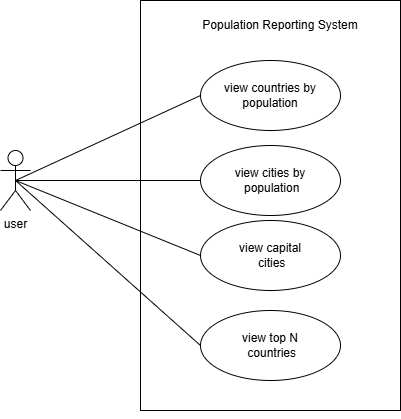

The diagram above was exported from draw.io. Its source (the exported page's mxGraphModel, read from the mxfile embedded in the PNG):
<mxGraphModel dx="1418" dy="780" grid="1" gridSize="10" guides="1" tooltips="1" connect="1" arrows="1" fold="1" page="1" pageScale="1" pageWidth="850" pageHeight="1100" math="0" shadow="0">
  <root>
    <mxCell id="0" />
    <mxCell id="1" parent="0" />
    <mxCell id="VMD805CucBUzIS_wIL6X-2" parent="1" style="shape=umlActor;verticalLabelPosition=bottom;verticalAlign=top;html=1;" value="user" vertex="1">
      <mxGeometry height="60" width="30" x="200" y="330" as="geometry" />
    </mxCell>
    <mxCell id="VMD805CucBUzIS_wIL6X-11" parent="1" style="rounded=0;whiteSpace=wrap;html=1;" value="" vertex="1">
      <mxGeometry height="410" width="260" x="340" y="180" as="geometry" />
    </mxCell>
    <mxCell id="VMD805CucBUzIS_wIL6X-12" parent="1" style="text;html=1;whiteSpace=wrap;strokeColor=none;fillColor=none;align=center;verticalAlign=middle;rounded=0;" value="Population Reporting System" vertex="1">
      <mxGeometry height="30" width="180" x="390" y="190" as="geometry" />
    </mxCell>
    <mxCell id="VMD805CucBUzIS_wIL6X-14" parent="1" style="ellipse;whiteSpace=wrap;html=1;" value="view countries by population" vertex="1">
      <mxGeometry height="70" width="140" x="400" y="240" as="geometry" />
    </mxCell>
    <mxCell id="VMD805CucBUzIS_wIL6X-16" parent="1" style="ellipse;whiteSpace=wrap;html=1;" value="view cities by&lt;div&gt;&amp;nbsp;population&lt;/div&gt;" vertex="1">
      <mxGeometry height="70" width="140" x="400" y="325" as="geometry" />
    </mxCell>
    <mxCell id="VMD805CucBUzIS_wIL6X-17" parent="1" style="ellipse;whiteSpace=wrap;html=1;" value="view capital&lt;div&gt;&amp;nbsp;cities&lt;/div&gt;" vertex="1">
      <mxGeometry height="70" width="140" x="400" y="400" as="geometry" />
    </mxCell>
    <mxCell id="VMD805CucBUzIS_wIL6X-18" parent="1" style="ellipse;whiteSpace=wrap;html=1;" value="view top N&lt;div&gt;&amp;nbsp;countries&lt;/div&gt;" vertex="1">
      <mxGeometry height="70" width="140" x="400" y="490" as="geometry" />
    </mxCell>
    <mxCell id="VMD805CucBUzIS_wIL6X-19" edge="1" parent="1" source="VMD805CucBUzIS_wIL6X-11" style="edgeStyle=orthogonalEdgeStyle;rounded=0;orthogonalLoop=1;jettySize=auto;html=1;exitX=0.5;exitY=1;exitDx=0;exitDy=0;" target="VMD805CucBUzIS_wIL6X-11">
      <mxGeometry relative="1" as="geometry" />
    </mxCell>
    <mxCell id="VMD805CucBUzIS_wIL6X-20" edge="1" parent="1" source="VMD805CucBUzIS_wIL6X-2" style="endArrow=none;html=1;rounded=0;entryX=0;entryY=0.5;entryDx=0;entryDy=0;exitX=0.5;exitY=0.5;exitDx=0;exitDy=0;exitPerimeter=0;" target="VMD805CucBUzIS_wIL6X-14" value="">
      <mxGeometry height="50" relative="1" width="50" as="geometry">
        <mxPoint x="240" y="360" as="sourcePoint" />
        <mxPoint x="450" y="380" as="targetPoint" />
      </mxGeometry>
    </mxCell>
    <mxCell id="VMD805CucBUzIS_wIL6X-21" edge="1" parent="1" source="VMD805CucBUzIS_wIL6X-2" style="endArrow=none;html=1;rounded=0;entryX=0;entryY=0.5;entryDx=0;entryDy=0;exitX=0.5;exitY=0.5;exitDx=0;exitDy=0;exitPerimeter=0;" target="VMD805CucBUzIS_wIL6X-18" value="">
      <mxGeometry height="50" relative="1" width="50" as="geometry">
        <mxPoint x="250" y="550" as="sourcePoint" />
        <mxPoint x="300" y="500" as="targetPoint" />
      </mxGeometry>
    </mxCell>
    <mxCell id="VMD805CucBUzIS_wIL6X-22" edge="1" parent="1" source="VMD805CucBUzIS_wIL6X-2" style="endArrow=none;html=1;rounded=0;exitX=0.5;exitY=0.5;exitDx=0;exitDy=0;exitPerimeter=0;entryX=0;entryY=0.5;entryDx=0;entryDy=0;" target="VMD805CucBUzIS_wIL6X-16" value="">
      <mxGeometry height="50" relative="1" width="50" as="geometry">
        <mxPoint x="400" y="430" as="sourcePoint" />
        <mxPoint x="450" y="380" as="targetPoint" />
      </mxGeometry>
    </mxCell>
    <mxCell id="VMD805CucBUzIS_wIL6X-23" edge="1" parent="1" source="VMD805CucBUzIS_wIL6X-2" style="endArrow=none;html=1;rounded=0;exitX=0.5;exitY=0.5;exitDx=0;exitDy=0;exitPerimeter=0;entryX=0;entryY=0.5;entryDx=0;entryDy=0;" target="VMD805CucBUzIS_wIL6X-17" value="">
      <mxGeometry height="50" relative="1" width="50" as="geometry">
        <mxPoint x="230" y="490" as="sourcePoint" />
        <mxPoint x="280" y="440" as="targetPoint" />
      </mxGeometry>
    </mxCell>
  </root>
</mxGraphModel>